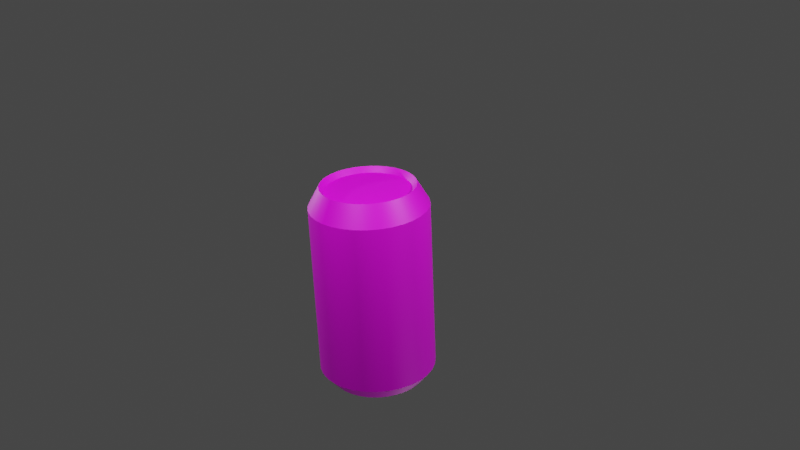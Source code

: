 # Source: finalCoke.blend  (saved by Blender 3.4.6; exported with 4.5.12 LTS)
import bpy
from mathutils import Matrix  # noqa: F401  (used for matrix-valued properties, if any)

bpy.ops.wm.read_factory_settings(use_empty=True)
scene = bpy.context.scene
scene.name = 'Scene'

# ---- collections
col_collection = bpy.data.collections.new('Collection'); scene.collection.children.link(col_collection)

# ---- images (referenced by path relative to the original .blend; pixels are not part of the script)
import os
ASSET_DIR = os.environ.get("B2B_ASSET_DIR", "")  # directory of the original .blend (textures are referenced by path, not embedded)
HERE = os.path.dirname(os.path.abspath(__file__))  # packed textures are extracted next to this script under _unpacked/

def load_image(name, relpath, width, height, colorspace="sRGB"):
    """Load a texture the original file referenced (path relative to the .blend, or extracted next to this script)."""
    p = next((c for c in (os.path.join(HERE, relpath), os.path.join(ASSET_DIR, relpath)) if relpath and os.path.exists(c)), "")
    if p:
        img = bpy.data.images.load(p, check_existing=True)
        img.name = name
    else:  # same state as the original file: an image datablock whose file is absent (Cycles renders it pink)
        img = bpy.data.images.new(name, width, height)
        img.source = "FILE"
        img.filepath = "//" + (relpath or name)
    img.colorspace_settings.name = colorspace
    return img
img_can_texture_jpg = load_image('can_texture.jpg', 'can_texture.jpg', 1024, 1024, 'sRGB')

# ---- materials (node trees are filled in below, after node groups)
mat_material_001 = bpy.data.materials.new('Material.001')
mat_material_001.use_transparent_shadow = False

# ---- node groups
ng_auto_smooth = bpy.data.node_groups.new('Auto Smooth', 'GeometryNodeTree')
_s = ng_auto_smooth.interface.new_socket(name='Geometry', in_out='OUTPUT', socket_type='NodeSocketGeometry')
_s = ng_auto_smooth.interface.new_socket(name='Geometry', in_out='INPUT', socket_type='NodeSocketGeometry')
_s = ng_auto_smooth.interface.new_socket(name='Angle', in_out='INPUT', socket_type='NodeSocketFloat')
_s.subtype = 'ANGLE'
_s.min_value = 0.0
_s.max_value = 3.142
ng_auto_smooth.is_modifier = True
_N = ng_auto_smooth.nodes; _L = ng_auto_smooth.links
n0 = _N.new('NodeGroupOutput'); n0.name = 'Group Output'; n0.location = (480, -100)
n1 = _N.new('NodeGroupInput'); n1.name = 'Group Input'; n1.location = (-420, -300)
n2 = _N.new('NodeGroupInput'); n2.name = 'Group Input.001'; n2.location = (-60, -100)
n3 = _N.new('GeometryNodeSetShadeSmooth'); n3.name = 'Set Shade Smooth'; n3.location = (120, -100)
n3.domain = 'EDGE'
n4 = _N.new('GeometryNodeSetShadeSmooth'); n4.name = 'Set Shade Smooth.001'; n4.location = (300, -100)
n5 = _N.new('GeometryNodeInputMeshEdgeAngle'); n5.name = 'Edge Angle'; n5.location = (-420, -220)
n6 = _N.new('GeometryNodeInputEdgeSmooth'); n6.name = 'Is Edge Smooth'; n6.location = (-60, -160)
n7 = _N.new('GeometryNodeInputShadeSmooth'); n7.name = 'Is Face Smooth'; n7.location = (-240, -340)
n8 = _N.new('FunctionNodeBooleanMath'); n8.name = 'Boolean Math'; n8.location = (-60, -220)
n9 = _N.new('FunctionNodeCompare'); n9.name = 'Compare'; n9.location = (-240, -180)
n9.operation = 'LESS_EQUAL'
_L.new(n5.outputs[0], n9.inputs[0])
_L.new(n4.outputs[0], n0.inputs[0])
_L.new(n1.outputs[1], n9.inputs[1])
_L.new(n9.outputs[0], n8.inputs[0])
_L.new(n7.outputs[0], n8.inputs[1])
_L.new(n2.outputs[0], n3.inputs[0])
_L.new(n6.outputs[0], n3.inputs[1])
_L.new(n3.outputs[0], n4.inputs[0])
_L.new(n8.outputs[0], n3.inputs[2])
n0.is_active_output = True

# ---- material node trees
mat_material_001.use_nodes = True; mat_material_001.node_tree.nodes.clear()
_N = mat_material_001.node_tree.nodes; _L = mat_material_001.node_tree.links
n0 = _N.new('ShaderNodeBsdfPrincipled'); n0.name = 'Principled BSDF'; n0.location = (10, 300)
n0.distribution = 'GGX'
n0.subsurface_method = 'RANDOM_WALK_SKIN'
n0.inputs[3].default_value = 1.45
n0.inputs[27].default_value = (0.0, 0.0, 0.0, 1.0)
n0.inputs[28].default_value = 1.0
n1 = _N.new('ShaderNodeOutputMaterial'); n1.name = 'Material Output'; n1.location = (300, 300)
n2 = _N.new('ShaderNodeTexImage'); n2.name = 'Image Texture'; n2.location = (-280, 280)
n2.image = img_can_texture_jpg
_L.new(n0.outputs[0], n1.inputs[0])
_L.new(n2.outputs[0], n0.inputs[0])
n1.is_active_output = True

# ---- world
world_world = bpy.data.worlds.new('World'); scene.world = world_world
world_world.use_nodes = True; world_world.node_tree.nodes.clear()
_N = world_world.node_tree.nodes; _L = world_world.node_tree.links
n0 = _N.new('ShaderNodeOutputWorld'); n0.name = 'World Output'; n0.location = (300, 300)
n1 = _N.new('ShaderNodeBackground'); n1.name = 'Background'; n1.location = (10, 300)
n1.inputs[0].default_value = (0.05088, 0.05088, 0.05088, 1.0)
_L.new(n1.outputs[0], n0.inputs[0])
n0.is_active_output = True
world_world.color = (0.05088, 0.05088, 0.05088)
world_world.use_sun_shadow = False
world_world.sun_shadow_jitter_overblur = 0.0

# ---- cameras
cam_camera = bpy.data.cameras.new('Camera')
cam_camera.clip_end = 100.0
cam_camera.ortho_scale = 7.314

# ---- lights
light_light = bpy.data.lights.new('Light', 'POINT')
light_light.transmission_factor = 0.0
light_light.energy = 1000.0
light_light.shadow_soft_size = 0.1
light_light.shadow_maximum_resolution = 0.006
light_light.use_absolute_resolution = True
light_light_001 = bpy.data.lights.new('Light.001', 'POINT')
light_light_001.transmission_factor = 0.0
light_light_001.energy = 1000.0
light_light_001.shadow_soft_size = 0.1
light_light_001.shadow_maximum_resolution = 0.006
light_light_001.use_absolute_resolution = True
light_light_002 = bpy.data.lights.new('Light.002', 'POINT')
light_light_002.transmission_factor = 0.0
light_light_002.energy = 1000.0
light_light_002.shadow_soft_size = 0.1
light_light_002.shadow_maximum_resolution = 0.006
light_light_002.use_absolute_resolution = True
light_light_003 = bpy.data.lights.new('Light.003', 'POINT')
light_light_003.transmission_factor = 0.0
light_light_003.energy = 1000.0
light_light_003.shadow_soft_size = 0.1
light_light_003.shadow_maximum_resolution = 0.006
light_light_003.use_absolute_resolution = True

# ---- meshes
me_cylinder = bpy.data.meshes.new('Cylinder')
me_cylinder.from_pydata([(2.421e-09, 0.8, -1.0), (2.421e-09, 0.8, 1.0), (0.1561, 0.7846, -1.0), (0.1561, 0.7846, 1.0), (0.3061, 0.7391, -1.0), (0.3061, 0.7391, 1.0), (0.4445, 0.6652, -1.0), (0.4445, 0.6652, 1.0), (0.5657, 0.5657, -1.0), (0.5657, 0.5657, 1.0), (0.6652, 0.4445, -1.0), (0.6652, 0.4445, 1.0), (0.7391, 0.3061, -1.0), (0.7391, 0.3061, 1.0), (0.7846, 0.1561, -1.0), (0.7846, 0.1561, 1.0), (0.8, 2.98e-09, -1.0), (0.8, 2.98e-09, 1.0), (0.7846, -0.1561, -1.0), (0.7846, -0.1561, 1.0), (0.7391, -0.3061, -1.0), (0.7391, -0.3061, 1.0), (0.6652, -0.4445, -1.0), (0.6652, -0.4445, 1.0), (0.5657, -0.5657, -1.0), (0.5657, -0.5657, 1.0), (0.4445, -0.6652, -1.0), (0.4445, -0.6652, 1.0), (0.3061, -0.7391, -1.0), (0.3061, -0.7391, 1.0), (0.1561, -0.7846, -1.0), (0.1561, -0.7846, 1.0), (2.421e-09, -0.8, -1.0), (2.421e-09, -0.8, 1.0), (-0.1561, -0.7846, -1.0), (-0.1561, -0.7846, 1.0), (-0.3061, -0.7391, -1.0), (-0.3061, -0.7391, 1.0), (-0.4445, -0.6652, -1.0), (-0.4445, -0.6652, 1.0), (-0.5657, -0.5657, -1.0), (-0.5657, -0.5657, 1.0), (-0.6652, -0.4445, -1.0), (-0.6652, -0.4445, 1.0), (-0.7391, -0.3061, -1.0), (-0.7391, -0.3061, 1.0), (-0.7846, -0.1561, -1.0), (-0.7846, -0.1561, 1.0), (-0.8, 2.98e-09, -1.0), (-0.8, 2.98e-09, 1.0), (-0.7846, 0.1561, -1.0), (-0.7846, 0.1561, 1.0), (-0.7391, 0.3061, -1.0), (-0.7391, 0.3061, 1.0), (-0.6652, 0.4445, -1.0), (-0.6652, 0.4445, 1.0), (-0.5657, 0.5657, -1.0), (-0.5657, 0.5657, 1.0), (-0.4445, 0.6652, -1.0), (-0.4445, 0.6652, 1.0), (-0.3061, 0.7391, -1.0), (-0.3061, 0.7391, 1.0), (-0.1561, 0.7846, -1.0), (-0.1561, 0.7846, 1.0), (0.0, 1.0, 0.8), (0.1951, 0.9808, 0.8), (0.3827, 0.9239, 0.8), (0.5556, 0.8315, 0.8), (0.7071, 0.7071, 0.8), (0.8315, 0.5556, 0.8), (0.9239, 0.3827, 0.8), (0.9808, 0.1951, 0.8), (1.0, 0.0, 0.8), (0.9808, -0.1951, 0.8), (0.9239, -0.3827, 0.8), (0.8315, -0.5556, 0.8), (0.7071, -0.7071, 0.8), (0.5556, -0.8315, 0.8), (0.3827, -0.9239, 0.8), (0.1951, -0.9808, 0.8), (0.0, -1.0, 0.8), (-0.1951, -0.9808, 0.8), (-0.3827, -0.9239, 0.8), (-0.5556, -0.8315, 0.8), (-0.7071, -0.7071, 0.8), (-0.8315, -0.5556, 0.8), (-0.9239, -0.3827, 0.8), (-0.9808, -0.1951, 0.8), (-1.0, 0.0, 0.8), (-0.9808, 0.1951, 0.8), (-0.9239, 0.3827, 0.8), (-0.8315, 0.5556, 0.8), (-0.7071, 0.7071, 0.8), (-0.5556, 0.8315, 0.8), (-0.3827, 0.9239, 0.8), (-0.1951, 0.9808, 0.8), (0.1951, 0.9808, -0.865), (0.3827, 0.9239, -0.865), (0.5556, 0.8315, -0.865), (0.7071, 0.7071, -0.865), (0.8315, 0.5556, -0.865), (0.9239, 0.3827, -0.865), (0.9808, 0.1951, -0.865), (1.0, 0.0, -0.865), (0.9808, -0.1951, -0.865), (0.9239, -0.3827, -0.865), (0.8315, -0.5556, -0.865), (0.7071, -0.7071, -0.865), (0.5556, -0.8315, -0.865), (0.3827, -0.9239, -0.865), (0.1951, -0.9808, -0.865), (0.0, -1.0, -0.865), (-0.1951, -0.9808, -0.865), (-0.3827, -0.9239, -0.865), (-0.5556, -0.8315, -0.865), (-0.7071, -0.7071, -0.865), (-0.8315, -0.5556, -0.865), (-0.9239, -0.3827, -0.865), (-0.9808, -0.1951, -0.865), (-1.0, 0.0, -0.865), (-0.9808, 0.1951, -0.865), (-0.9239, 0.3827, -0.865), (-0.8315, 0.5556, -0.865), (-0.7071, 0.7071, -0.865), (-0.5556, 0.8315, -0.865), (-0.3827, 0.9239, -0.865), (-0.1951, 0.9808, -0.865), (0.0, 1.0, -0.865), (1.49e-08, 0.0, 1.0), (1.304e-08, 0.0, 1.0), (0.0, 0.0, 1.0), (0.0, 0.0, 1.0), (0.0, 0.0, 1.0), (0.0, 2.98e-08, 1.0), (0.0, 2.98e-08, 1.0), (0.0, 1.49e-08, 1.0), (0.0, 1.863e-08, 1.0), (0.0, 1.49e-08, 1.0), (0.0, 2.98e-08, 1.0), (0.0, 2.98e-08, 1.0), (0.0, 0.0, 1.0), (0.0, 0.0, 1.0), (0.0, 0.0, 1.0), (1.49e-08, 0.0, 1.0), (1.304e-08, 0.0, 1.0), (1.49e-08, 0.0, 1.0), (0.0, 0.0, 1.0), (0.0, 0.0, 1.0), (0.0, 0.0, 1.0), (0.0, 2.98e-08, 1.0), (0.0, 2.98e-08, 1.0), (0.0, 1.49e-08, 1.0), (0.0, 1.863e-08, 1.0), (0.0, 1.49e-08, 1.0), (0.0, 2.98e-08, 1.0), (0.0, 2.98e-08, 1.0), (0.0, 0.0, 1.0), (0.0, 0.0, 1.0), (0.0, 0.0, 1.0), (1.49e-08, 0.0, 1.0), (1.304e-08, 0.0, -1.0), (1.49e-08, 0.0, -1.0), (0.0, 0.0, -1.0), (0.0, 0.0, -1.0), (0.0, 0.0, -1.0), (0.0, 2.98e-08, -1.0), (0.0, 2.98e-08, -1.0), (0.0, 1.49e-08, -1.0), (0.0, 1.863e-08, -1.0), (0.0, 1.49e-08, -1.0), (0.0, 2.98e-08, -1.0), (0.0, 2.98e-08, -1.0), (0.0, 0.0, -1.0), (0.0, 0.0, -1.0), (0.0, 0.0, -1.0), (1.49e-08, 0.0, -1.0), (1.304e-08, 0.0, -1.0), (1.49e-08, 0.0, -1.0), (0.0, 0.0, -1.0), (0.0, 0.0, -1.0), (0.0, 0.0, -1.0), (0.0, 2.98e-08, -1.0), (0.0, 2.98e-08, -1.0), (0.0, 1.49e-08, -1.0), (0.0, 1.863e-08, -1.0), (0.0, 1.49e-08, -1.0), (0.0, 2.98e-08, -1.0), (0.0, 2.98e-08, -1.0), (0.0, 0.0, -1.0), (0.0, 0.0, -1.0), (0.0, 0.0, -1.0), (1.49e-08, 0.0, -1.0), (0.1405, 0.7062, 0.9492), (2.965e-09, 0.72, 0.9492), (0.2755, 0.6652, 0.9492), (0.4, 0.5987, 0.9492), (0.5091, 0.5091, 0.9492), (0.5987, 0.4, 0.9492), (0.6652, 0.2755, 0.9492), (0.7062, 0.1405, 0.9492), (0.72, 4.137e-09, 0.9492), (0.7062, -0.1405, 0.9492), (0.6652, -0.2755, 0.9492), (0.5987, -0.4, 0.9492), (0.5091, -0.5091, 0.9492), (0.4, -0.5987, 0.9492), (0.2755, -0.6652, 0.9492), (0.1405, -0.7062, 0.9492), (2.965e-09, -0.72, 0.9492), (-0.1405, -0.7062, 0.9492), (-0.2755, -0.6652, 0.9492), (-0.4, -0.5987, 0.9492), (-0.5091, -0.5091, 0.9492), (-0.5987, -0.4, 0.9492), (-0.6652, -0.2755, 0.9492), (-0.7062, -0.1405, 0.9492), (-0.72, 4.137e-09, 0.9492), (-0.7062, 0.1405, 0.9492), (-0.6652, 0.2755, 0.9492), (-0.5987, 0.4, 0.9492), (-0.5091, 0.5091, 0.9492), (-0.4, 0.5987, 0.9492), (-0.2755, 0.6652, 0.9492), (-0.1405, 0.7062, 0.9492), (1.42e-08, 1.455e-09, 0.9492), (1.252e-08, 1.455e-09, 0.9492), (7.858e-10, 1.455e-09, 0.9492), (7.858e-10, 1.455e-09, 0.9492), (7.858e-10, 1.455e-09, 0.9492), (7.858e-10, 2.828e-08, 0.9492), (7.858e-10, 2.828e-08, 0.9492), (7.858e-10, 1.487e-08, 0.9492), (7.858e-10, 1.822e-08, 0.9492), (7.858e-10, 1.487e-08, 0.9492), (7.858e-10, 2.828e-08, 0.9492), (7.858e-10, 2.828e-08, 0.9492), (7.858e-10, 1.455e-09, 0.9492), (7.858e-10, 1.455e-09, 0.9492), (7.858e-10, 1.455e-09, 0.9492), (1.42e-08, 1.455e-09, 0.9492), (1.252e-08, 1.455e-09, 0.9492), (1.42e-08, 1.455e-09, 0.9492), (7.858e-10, 1.455e-09, 0.9492), (7.858e-10, 1.455e-09, 0.9492), (7.858e-10, 1.455e-09, 0.9492), (7.858e-10, 2.828e-08, 0.9492), (7.858e-10, 2.828e-08, 0.9492), (7.858e-10, 1.487e-08, 0.9492), (7.858e-10, 1.822e-08, 0.9492), (7.858e-10, 1.487e-08, 0.9492), (7.858e-10, 2.828e-08, 0.9492), (7.858e-10, 2.828e-08, 0.9492), (7.858e-10, 1.455e-09, 0.9492), (7.858e-10, 1.455e-09, 0.9492), (7.858e-10, 1.455e-09, 0.9492), (1.42e-08, 1.455e-09, 0.944), (2.421e-09, 0.8, -0.9435), (0.1561, 0.7846, -0.9435), (0.3061, 0.7391, -0.9435), (0.4445, 0.6652, -0.9435), (0.5657, 0.5657, -0.9435), (0.6652, 0.4445, -0.9435), (0.7391, 0.3061, -0.9435), (0.7846, 0.1561, -0.9435), (0.8, 2.98e-09, -0.9435), (0.7846, -0.1561, -0.9435), (0.7391, -0.3061, -0.9435), (0.6652, -0.4445, -0.9435), (0.5657, -0.5657, -0.9435), (0.4445, -0.6652, -0.9435), (0.3061, -0.7391, -0.9435), (0.1561, -0.7846, -0.9435), (2.421e-09, -0.8, -0.9435), (-0.1561, -0.7846, -0.9435), (-0.3061, -0.7391, -0.9435), (-0.4445, -0.6652, -0.9435), (-0.5657, -0.5657, -0.9435), (-0.6652, -0.4445, -0.9435), (-0.7391, -0.3061, -0.9435), (-0.7846, -0.1561, -0.9435), (-0.8, 2.98e-09, -0.9435), (-0.7846, 0.1561, -0.9435), (-0.7391, 0.3061, -0.9435), (-0.6652, 0.4445, -0.9435), (-0.5657, 0.5657, -0.9435), (-0.4445, 0.6652, -0.9435), (-0.3061, 0.7391, -0.9435), (-0.1561, 0.7846, -0.9435), (1.304e-08, -1.415e-15, -0.9435), (1.49e-08, -1.415e-15, -0.9435), (-3.144e-16, -1.415e-15, -0.9435), (-3.144e-16, -1.415e-15, -0.9435), (-3.144e-16, -1.415e-15, -0.9435), (-3.144e-16, 2.98e-08, -0.9435), (-3.144e-16, 2.98e-08, -0.9435), (-3.144e-16, 1.49e-08, -0.9435), (-3.144e-16, 1.863e-08, -0.9435), (-3.144e-16, 1.49e-08, -0.9435), (-3.144e-16, 2.98e-08, -0.9435), (-3.144e-16, 2.98e-08, -0.9435), (-3.144e-16, -1.415e-15, -0.9435), (-3.144e-16, -1.415e-15, -0.9435), (-3.144e-16, -1.415e-15, -0.9435), (1.49e-08, -1.415e-15, -0.9435), (1.304e-08, -1.415e-15, -0.9435), (1.49e-08, -1.415e-15, -0.9435), (-3.144e-16, -1.415e-15, -0.9435), (-3.144e-16, -1.415e-15, -0.9435), (-3.144e-16, -1.415e-15, -0.9435), (-3.144e-16, 2.98e-08, -0.9435), (-3.144e-16, 2.98e-08, -0.9435), (-3.144e-16, 1.49e-08, -0.9435), (-3.144e-16, 1.863e-08, -0.9435), (-3.144e-16, 1.49e-08, -0.9435), (-3.144e-16, 2.98e-08, -0.9435), (-3.144e-16, 2.98e-08, -0.9435), (-3.144e-16, -1.415e-15, -0.9435), (-3.144e-16, -1.415e-15, -0.9435), (-3.144e-16, -1.415e-15, -0.9435), (1.49e-08, -1.415e-15, -0.9435)], [], [(64, 1, 3, 65), (65, 3, 5, 66), (66, 5, 7, 67), (67, 7, 9, 68), (68, 9, 11, 69), (69, 11, 13, 70), (70, 13, 15, 71), (71, 15, 17, 72), (72, 17, 19, 73), (73, 19, 21, 74), (74, 21, 23, 75), (75, 23, 25, 76), (76, 25, 27, 77), (77, 27, 29, 78), (78, 29, 31, 79), (79, 31, 33, 80), (80, 33, 35, 81), (81, 35, 37, 82), (82, 37, 39, 83), (83, 39, 41, 84), (84, 41, 43, 85), (85, 43, 45, 86), (86, 45, 47, 87), (87, 47, 49, 88), (88, 49, 51, 89), (89, 51, 53, 90), (90, 53, 55, 91), (91, 55, 57, 92), (92, 57, 59, 93), (93, 59, 61, 94), (159, 129, 225, 255), (94, 61, 63, 95), (95, 63, 1, 64), (46, 48, 280, 279), (126, 95, 64, 127), (125, 94, 95, 126), (124, 93, 94, 125), (123, 92, 93, 124), (122, 91, 92, 123), (121, 90, 91, 122), (120, 89, 90, 121), (119, 88, 89, 120), (118, 87, 88, 119), (117, 86, 87, 118), (116, 85, 86, 117), (115, 84, 85, 116), (114, 83, 84, 115), (113, 82, 83, 114), (112, 81, 82, 113), (111, 80, 81, 112), (110, 79, 80, 111), (109, 78, 79, 110), (108, 77, 78, 109), (107, 76, 77, 108), (106, 75, 76, 107), (105, 74, 75, 106), (104, 73, 74, 105), (103, 72, 73, 104), (102, 71, 72, 103), (101, 70, 71, 102), (100, 69, 70, 101), (99, 68, 69, 100), (98, 67, 68, 99), (97, 66, 67, 98), (96, 65, 66, 97), (127, 64, 65, 96), (0, 127, 96, 2), (2, 96, 97, 4), (4, 97, 98, 6), (6, 98, 99, 8), (8, 99, 100, 10), (10, 100, 101, 12), (12, 101, 102, 14), (14, 102, 103, 16), (16, 103, 104, 18), (18, 104, 105, 20), (20, 105, 106, 22), (22, 106, 107, 24), (24, 107, 108, 26), (26, 108, 109, 28), (28, 109, 110, 30), (30, 110, 111, 32), (32, 111, 112, 34), (34, 112, 113, 36), (36, 113, 114, 38), (38, 114, 115, 40), (40, 115, 116, 42), (42, 116, 117, 44), (44, 117, 118, 46), (46, 118, 119, 48), (48, 119, 120, 50), (50, 120, 121, 52), (52, 121, 122, 54), (54, 122, 123, 56), (56, 123, 124, 58), (58, 124, 125, 60), (60, 125, 126, 62), (62, 126, 127, 0), (128, 129, 159, 158, 157, 156, 155, 154, 153, 152, 151, 150, 149, 148, 147, 146, 145, 144, 143, 142, 141, 140, 139, 138, 137, 136, 135, 134, 133, 132, 131, 130), (49, 47, 215, 216), (132, 133, 229, 228), (158, 159, 255, 254), (31, 29, 206, 207), (131, 132, 228, 227), (157, 158, 254, 253), (13, 11, 197, 198), (130, 131, 227, 226), (1, 63, 223, 193), (156, 157, 253, 252), (47, 45, 214, 215), (128, 130, 226, 224), (155, 156, 252, 251), (29, 27, 205, 206), (129, 128, 224, 225), (154, 155, 251, 250), (11, 9, 196, 197), (63, 61, 222, 223), (153, 154, 250, 249), (45, 43, 213, 214), (152, 153, 249, 248), (27, 25, 204, 205), (151, 152, 248, 247), (9, 7, 195, 196), (61, 59, 221, 222), (150, 151, 247, 246), (43, 41, 212, 213), (149, 150, 246, 245), (25, 23, 203, 204), (148, 149, 245, 244), (7, 5, 194, 195), (160, 161, 162, 163, 164, 165, 166, 167, 168, 169, 170, 171, 172, 173, 174, 175, 176, 177, 178, 179, 180, 181, 182, 183, 184, 185, 186, 187, 188, 189, 190, 191), (178, 177, 305, 306), (28, 30, 271, 270), (10, 12, 262, 261), (177, 176, 304, 305), (62, 0, 256, 287), (176, 175, 303, 304), (44, 46, 279, 278), (175, 174, 302, 303), (26, 28, 270, 269), (8, 10, 261, 260), (174, 173, 301, 302), (60, 62, 287, 286), (173, 172, 300, 301), (42, 44, 278, 277), (24, 26, 269, 268), (172, 171, 299, 300), (6, 8, 260, 259), (171, 170, 298, 299), (58, 60, 286, 285), (170, 169, 297, 298), (40, 42, 277, 276), (22, 24, 268, 267), (169, 168, 296, 297), (4, 6, 259, 258), (168, 167, 295, 296), (56, 58, 285, 284), (167, 166, 294, 295), (38, 40, 276, 275), (166, 165, 293, 294), (20, 22, 267, 266), (160, 191, 319, 288), (195, 194, 226, 227), (204, 203, 235, 236), (213, 212, 244, 245), (222, 221, 253, 254), (200, 199, 231, 232), (209, 208, 240, 241), (218, 217, 249, 250), (196, 195, 227, 228), (205, 204, 236, 237), (214, 213, 245, 246), (223, 222, 254, 255), (201, 200, 232, 233), (210, 209, 241, 242), (219, 218, 250, 251), (197, 196, 228, 229), (206, 205, 237, 238), (215, 214, 246, 247), (192, 193, 225, 224), (193, 223, 255, 225), (202, 201, 233, 234), (211, 210, 242, 243), (220, 219, 251, 252), (198, 197, 229, 230), (207, 206, 238, 239), (216, 215, 247, 248), (194, 192, 224, 226), (203, 202, 234, 235), (212, 211, 243, 244), (221, 220, 252, 253), (199, 198, 230, 231), (208, 207, 239, 240), (217, 216, 248, 249), (133, 134, 230, 229), (15, 13, 198, 199), (134, 135, 231, 230), (33, 31, 207, 208), (135, 136, 232, 231), (51, 49, 216, 217), (136, 137, 233, 232), (17, 15, 199, 200), (137, 138, 234, 233), (35, 33, 208, 209), (138, 139, 235, 234), (53, 51, 217, 218), (139, 140, 236, 235), (19, 17, 200, 201), (140, 141, 237, 236), (37, 35, 209, 210), (3, 1, 193, 192), (141, 142, 238, 237), (55, 53, 218, 219), (142, 143, 239, 238), (21, 19, 201, 202), (143, 144, 240, 239), (39, 37, 210, 211), (144, 145, 241, 240), (57, 55, 219, 220), (5, 3, 192, 194), (145, 146, 242, 241), (23, 21, 202, 203), (146, 147, 243, 242), (41, 39, 211, 212), (147, 148, 244, 243), (59, 57, 220, 221), (267, 268, 300, 299), (276, 277, 309, 308), (285, 286, 318, 317), (263, 264, 296, 295), (272, 273, 305, 304), (281, 282, 314, 313), (259, 260, 292, 291), (268, 269, 301, 300), (277, 278, 310, 309), (286, 287, 319, 318), (264, 265, 297, 296), (273, 274, 306, 305), (282, 283, 315, 314), (260, 261, 293, 292), (269, 270, 302, 301), (278, 279, 311, 310), (256, 257, 289, 288), (287, 256, 288, 319), (265, 266, 298, 297), (274, 275, 307, 306), (283, 284, 316, 315), (261, 262, 294, 293), (270, 271, 303, 302), (279, 280, 312, 311), (257, 258, 290, 289), (266, 267, 299, 298), (275, 276, 308, 307), (284, 285, 317, 316), (262, 263, 295, 294), (271, 272, 304, 303), (280, 281, 313, 312), (258, 259, 291, 290), (179, 178, 306, 307), (180, 179, 307, 308), (12, 14, 263, 262), (181, 180, 308, 309), (30, 32, 272, 271), (48, 50, 281, 280), (182, 181, 309, 310), (183, 182, 310, 311), (14, 16, 264, 263), (184, 183, 311, 312), (32, 34, 273, 272), (50, 52, 282, 281), (185, 184, 312, 313), (186, 185, 313, 314), (16, 18, 265, 264), (187, 186, 314, 315), (34, 36, 274, 273), (161, 160, 288, 289), (0, 2, 257, 256), (52, 54, 283, 282), (188, 187, 315, 316), (162, 161, 289, 290), (189, 188, 316, 317), (18, 20, 266, 265), (163, 162, 290, 291), (190, 189, 317, 318), (36, 38, 275, 274), (164, 163, 291, 292), (54, 56, 284, 283), (191, 190, 318, 319), (165, 164, 292, 293), (2, 4, 258, 257)])
me_cylinder.polygons.foreach_set('use_smooth', [True] * 290)
_uv = me_cylinder.uv_layers.new(name='UVMap')
_uv.uv.foreach_set('vector', [0.5011, 0.4422, 0.5011, 0.4945, 0.4704, 0.4946, 0.4704, 0.4422, 0.4704, 0.4422, 0.4704, 0.4946, 0.4397, 0.4946, 0.4396, 0.4422, 0.4396, 0.4422, 0.4397, 0.4946, 0.409, 0.4946, 0.4089, 0.4423, 0.4089, 0.4423, 0.409, 0.4946, 0.3782, 0.4946, 0.3782, 0.4423, 0.3782, 0.4423, 0.3782, 0.4946, 0.3475, 0.4947, 0.3475, 0.4423, 0.3475, 0.4423, 0.3475, 0.4947, 0.3168, 0.4947, 0.3167, 0.4423, 0.3167, 0.4423, 0.3168, 0.4947, 0.2861, 0.4947, 0.286, 0.4424, 0.286, 0.4424, 0.2861, 0.4947, 0.2553, 0.4947, 0.2553, 0.4424, 0.2553, 0.4424, 0.2553, 0.4947, 0.2246, 0.4948, 0.2246, 0.4424, 0.2246, 0.4424, 0.2246, 0.4948, 0.1939, 0.4948, 0.1938, 0.4425, 0.1938, 0.4425, 0.1939, 0.4948, 0.1632, 0.4948, 0.1631, 0.4425, 0.1631, 0.4425, 0.1632, 0.4948, 0.1324, 0.4949, 0.1324, 0.4425, 0.1324, 0.4425, 0.1324, 0.4949, 0.1017, 0.4949, 0.1017, 0.4425, 0.1017, 0.4425, 0.1017, 0.4949, 0.07099, 0.4949, 0.07094, 0.4426, 0.07094, 0.4426, 0.07099, 0.4949, 0.04026, 0.4949, 0.04022, 0.4426, 0.04022, 0.4426, 0.04026, 0.4949, 0.009538, 0.495, 0.009492, 0.4426, 0.9927, 0.4418, 0.9927, 0.4941, 0.962, 0.4941, 0.962, 0.4418, 0.962, 0.4418, 0.962, 0.4941, 0.9313, 0.4942, 0.9312, 0.4418, 0.9312, 0.4418, 0.9313, 0.4942, 0.9006, 0.4942, 0.9005, 0.4418, 0.9005, 0.4418, 0.9006, 0.4942, 0.8698, 0.4942, 0.8698, 0.4419, 0.8698, 0.4419, 0.8698, 0.4942, 0.8391, 0.4942, 0.8391, 0.4419, 0.8391, 0.4419, 0.8391, 0.4942, 0.8084, 0.4943, 0.8083, 0.4419, 0.8083, 0.4419, 0.8084, 0.4943, 0.7777, 0.4943, 0.7776, 0.442, 0.7776, 0.442, 0.7777, 0.4943, 0.7469, 0.4943, 0.7469, 0.442, 0.7469, 0.442, 0.7469, 0.4943, 0.7162, 0.4944, 0.7162, 0.442, 0.7162, 0.442, 0.7162, 0.4944, 0.6855, 0.4944, 0.6854, 0.442, 0.6854, 0.442, 0.6855, 0.4944, 0.6548, 0.4944, 0.6547, 0.4421, 0.6547, 0.4421, 0.6548, 0.4944, 0.624, 0.4944, 0.624, 0.4421, 0.624, 0.4421, 0.624, 0.4944, 0.5933, 0.4945, 0.5933, 0.4421, 0.5933, 0.4421, 0.5933, 0.4945, 0.5626, 0.4945, 0.5625, 0.4421, 0.2032, 0.4854, 0.25, 0.49, 0.25, 0.49, 0.2032, 0.4854, 0.5625, 0.4421, 0.5626, 0.4945, 0.5319, 0.4945, 0.5318, 0.4422, 0.5318, 0.4422, 0.5319, 0.4945, 0.5011, 0.4945, 0.5011, 0.4422, 0.5867, 0.6656, 0.6071, 0.6353, 0.6168, 0.6434, 0.5978, 0.6716, 0.5314, 0.006356, 0.5318, 0.4422, 0.5011, 0.4422, 0.5007, 0.006383, 0.5622, 0.00633, 0.5625, 0.4421, 0.5318, 0.4422, 0.5314, 0.006356, 0.5929, 0.006304, 0.5933, 0.4421, 0.5625, 0.4421, 0.5622, 0.00633, 0.6236, 0.006277, 0.624, 0.4421, 0.5933, 0.4421, 0.5929, 0.006304, 0.6543, 0.006251, 0.6547, 0.4421, 0.624, 0.4421, 0.6236, 0.006277, 0.6851, 0.006225, 0.6854, 0.442, 0.6547, 0.4421, 0.6543, 0.006251, 0.7158, 0.006199, 0.7162, 0.442, 0.6854, 0.442, 0.6851, 0.006225, 0.7465, 0.006172, 0.7469, 0.442, 0.7162, 0.442, 0.7158, 0.006199, 0.7772, 0.006146, 0.7776, 0.442, 0.7469, 0.442, 0.7465, 0.006172, 0.808, 0.00612, 0.8083, 0.4419, 0.7776, 0.442, 0.7772, 0.006146, 0.8387, 0.006094, 0.8391, 0.4419, 0.8083, 0.4419, 0.808, 0.00612, 0.8694, 0.006067, 0.8698, 0.4419, 0.8391, 0.4419, 0.8387, 0.006094, 0.9001, 0.006041, 0.9005, 0.4418, 0.8698, 0.4419, 0.8694, 0.006067, 0.9309, 0.006015, 0.9312, 0.4418, 0.9005, 0.4418, 0.9001, 0.006041, 0.9616, 0.005989, 0.962, 0.4418, 0.9312, 0.4418, 0.9309, 0.006015, 0.9923, 0.005962, 0.9927, 0.4418, 0.962, 0.4418, 0.9616, 0.005989, 0.03984, 0.006777, 0.04022, 0.4426, 0.009492, 0.4426, 0.009117, 0.006803, 0.07057, 0.00675, 0.07094, 0.4426, 0.04022, 0.4426, 0.03984, 0.006777, 0.1013, 0.006724, 0.1017, 0.4425, 0.07094, 0.4426, 0.07057, 0.00675, 0.132, 0.006698, 0.1324, 0.4425, 0.1017, 0.4425, 0.1013, 0.006724, 0.1627, 0.006672, 0.1631, 0.4425, 0.1324, 0.4425, 0.132, 0.006698, 0.1935, 0.006645, 0.1938, 0.4425, 0.1631, 0.4425, 0.1627, 0.006672, 0.2242, 0.006619, 0.2246, 0.4424, 0.1938, 0.4425, 0.1935, 0.006645, 0.2549, 0.006593, 0.2553, 0.4424, 0.2246, 0.4424, 0.2242, 0.006619, 0.2856, 0.006566, 0.286, 0.4424, 0.2553, 0.4424, 0.2549, 0.006593, 0.3164, 0.00654, 0.3167, 0.4423, 0.286, 0.4424, 0.2856, 0.006566, 0.3471, 0.006514, 0.3475, 0.4423, 0.3167, 0.4423, 0.3164, 0.00654, 0.3778, 0.006488, 0.3782, 0.4423, 0.3475, 0.4423, 0.3471, 0.006514, 0.4085, 0.006461, 0.4089, 0.4423, 0.3782, 0.4423, 0.3778, 0.006488, 0.4393, 0.006435, 0.4396, 0.4422, 0.4089, 0.4423, 0.4085, 0.006461, 0.47, 0.006409, 0.4704, 0.4422, 0.4396, 0.4422, 0.4393, 0.006435, 0.5007, 0.006383, 0.5011, 0.4422, 0.4704, 0.4422, 0.47, 0.006409, 0.8682, 0.6114, 0.9046, 0.5674, 0.938, 0.601, 0.8937, 0.6372, 0.8937, 0.6372, 0.938, 0.601, 0.9642, 0.6406, 0.9137, 0.6674, 0.9137, 0.6674, 0.9642, 0.6406, 0.9823, 0.6844, 0.9275, 0.701, 0.9275, 0.701, 0.9823, 0.6844, 0.9915, 0.731, 0.9345, 0.7366, 0.9345, 0.7366, 0.9915, 0.731, 0.9915, 0.7786, 0.9344, 0.773, 0.9344, 0.773, 0.9915, 0.7786, 0.9822, 0.8253, 0.9272, 0.8087, 0.9272, 0.8087, 0.9822, 0.8253, 0.964, 0.8695, 0.9132, 0.8423, 0.9132, 0.8423, 0.964, 0.8695, 0.9373, 0.9093, 0.8928, 0.8725, 0.8928, 0.8725, 0.9373, 0.9093, 0.9031, 0.9429, 0.8668, 0.8981, 0.8668, 0.8981, 0.9031, 0.9429, 0.8631, 0.969, 0.8363, 0.918, 0.8363, 0.918, 0.8631, 0.969, 0.8188, 0.9867, 0.8026, 0.9317, 0.8026, 0.9317, 0.8188, 0.9867, 0.7721, 0.9955, 0.7669, 0.9384, 0.7669, 0.9384, 0.7721, 0.9955, 0.7246, 0.9951, 0.7306, 0.9381, 0.7306, 0.9381, 0.7246, 0.9951, 0.6781, 0.9855, 0.695, 0.9308, 0.695, 0.9308, 0.6781, 0.9855, 0.6345, 0.967, 0.6616, 0.9167, 0.6616, 0.9167, 0.6345, 0.967, 0.5952, 0.9405, 0.6316, 0.8964, 0.6316, 0.8964, 0.5952, 0.9405, 0.5618, 0.9068, 0.6061, 0.8706, 0.6061, 0.8706, 0.5618, 0.9068, 0.5356, 0.8673, 0.5861, 0.8404, 0.5861, 0.8404, 0.5356, 0.8673, 0.5176, 0.8234, 0.5723, 0.8068, 0.5723, 0.8068, 0.5176, 0.8234, 0.5083, 0.7768, 0.5654, 0.7712, 0.5654, 0.7712, 0.5083, 0.7768, 0.5083, 0.7293, 0.5655, 0.7349, 0.5655, 0.7349, 0.5083, 0.7293, 0.5176, 0.6825, 0.5726, 0.6992, 0.5726, 0.6992, 0.5176, 0.6825, 0.5358, 0.6384, 0.5867, 0.6656, 0.5867, 0.6656, 0.5358, 0.6384, 0.5625, 0.5985, 0.6071, 0.6353, 0.6071, 0.6353, 0.5625, 0.5985, 0.5967, 0.5649, 0.633, 0.6097, 0.633, 0.6097, 0.5967, 0.5649, 0.6368, 0.5388, 0.6635, 0.5898, 0.6635, 0.5898, 0.6368, 0.5388, 0.681, 0.5211, 0.6972, 0.5761, 0.6972, 0.5761, 0.681, 0.5211, 0.7277, 0.5123, 0.7329, 0.5694, 0.7329, 0.5694, 0.7277, 0.5123, 0.7752, 0.5127, 0.7692, 0.5697, 0.7692, 0.5697, 0.7752, 0.5127, 0.8217, 0.5224, 0.8048, 0.577, 0.8048, 0.577, 0.8217, 0.5224, 0.8654, 0.5408, 0.8382, 0.5911, 0.8382, 0.5911, 0.8654, 0.5408, 0.9046, 0.5674, 0.8682, 0.6114, 0.2968, 0.4854, 0.25, 0.49, 0.2032, 0.4854, 0.1582, 0.4717, 0.1167, 0.4496, 0.08029, 0.4197, 0.05045, 0.3833, 0.02827, 0.3418, 0.01461, 0.2968, 0.01, 0.25, 0.01461, 0.2032, 0.02827, 0.1582, 0.05045, 0.1167, 0.08029, 0.08029, 0.1167, 0.05045, 0.1582, 0.02827, 0.2032, 0.01461, 0.25, 0.01, 0.2968, 0.01461, 0.3418, 0.02827, 0.3833, 0.05045, 0.4197, 0.08029, 0.4496, 0.1167, 0.4717, 0.1582, 0.4854, 0.2032, 0.49, 0.25, 0.4854, 0.2968, 0.4717, 0.3418, 0.4496, 0.3833, 0.4197, 0.4197, 0.3833, 0.4496, 0.3418, 0.4717, 0.1782, 0.517, 0.2255, 0.5076, 0.2283, 0.5363, 0.1866, 0.5446, 0.4197, 0.4197, 0.4496, 0.3833, 0.4496, 0.3833, 0.4197, 0.4197, 0.1582, 0.4717, 0.2032, 0.4854, 0.2032, 0.4854, 0.1582, 0.4717, 0.4939, 0.7278, 0.4939, 0.7759, 0.4653, 0.7731, 0.4653, 0.7306, 0.3833, 0.4496, 0.4197, 0.4197, 0.4197, 0.4197, 0.3833, 0.4496, 0.1167, 0.4496, 0.1582, 0.4717, 0.1582, 0.4717, 0.1167, 0.4496, 0.2252, 0.9963, 0.1779, 0.9868, 0.1863, 0.9592, 0.228, 0.9676, 0.3418, 0.4717, 0.3833, 0.4496, 0.3833, 0.4496, 0.3418, 0.4717, 0.0147, 0.8229, 0.005507, 0.7758, 0.03415, 0.7731, 0.04225, 0.8147, 0.08029, 0.4197, 0.1167, 0.4496, 0.1167, 0.4496, 0.08029, 0.4197, 0.2255, 0.5076, 0.2736, 0.5076, 0.2708, 0.5363, 0.2283, 0.5363, 0.2968, 0.4854, 0.3418, 0.4717, 0.3418, 0.4717, 0.2968, 0.4854, 0.05045, 0.3833, 0.08029, 0.4197, 0.08029, 0.4197, 0.05045, 0.3833, 0.4939, 0.7759, 0.4845, 0.8231, 0.457, 0.8147, 0.4653, 0.7731, 0.25, 0.49, 0.2968, 0.4854, 0.2968, 0.4854, 0.25, 0.49, 0.02827, 0.3418, 0.05045, 0.3833, 0.05045, 0.3833, 0.02827, 0.3418, 0.1779, 0.9868, 0.1334, 0.9684, 0.1471, 0.943, 0.1863, 0.9592, 0.005507, 0.7758, 0.005503, 0.7278, 0.03412, 0.7307, 0.03415, 0.7731, 0.01461, 0.2968, 0.02827, 0.3418, 0.02827, 0.3418, 0.01461, 0.2968, 0.2736, 0.5076, 0.3208, 0.517, 0.3125, 0.5446, 0.2708, 0.5363, 0.01, 0.25, 0.01461, 0.2968, 0.01461, 0.2968, 0.01, 0.25, 0.4845, 0.8231, 0.4661, 0.8676, 0.4407, 0.854, 0.457, 0.8147, 0.01461, 0.2032, 0.01, 0.25, 0.01, 0.25, 0.01461, 0.2032, 0.1334, 0.9684, 0.09343, 0.9416, 0.1118, 0.9193, 0.1471, 0.943, 0.005503, 0.7278, 0.01483, 0.6807, 0.04236, 0.6891, 0.03412, 0.7307, 0.02827, 0.1582, 0.01461, 0.2032, 0.01461, 0.2032, 0.02827, 0.1582, 0.3208, 0.517, 0.3653, 0.5354, 0.3517, 0.5608, 0.3125, 0.5446, 0.05045, 0.1167, 0.02827, 0.1582, 0.02827, 0.1582, 0.05045, 0.1167, 0.4661, 0.8676, 0.4393, 0.9076, 0.4171, 0.8893, 0.4407, 0.854, 0.08029, 0.08029, 0.05045, 0.1167, 0.05045, 0.1167, 0.08029, 0.08029, 0.09343, 0.9416, 0.05947, 0.9075, 0.08179, 0.8893, 0.1118, 0.9193, 0.75, 0.49, 0.7968, 0.4854, 0.8418, 0.4717, 0.8833, 0.4496, 0.9197, 0.4197, 0.9496, 0.3833, 0.9717, 0.3418, 0.9854, 0.2968, 0.99, 0.25, 0.9854, 0.2032, 0.9717, 0.1582, 0.9496, 0.1167, 0.9197, 0.08029, 0.8833, 0.05045, 0.8418, 0.02827, 0.7968, 0.01461, 0.75, 0.01, 0.7032, 0.01461, 0.6582, 0.02827, 0.6167, 0.05045, 0.5803, 0.08029, 0.5504, 0.1167, 0.5283, 0.1582, 0.5146, 0.2032, 0.51, 0.25, 0.5146, 0.2968, 0.5283, 0.3418, 0.5504, 0.3833, 0.5803, 0.4197, 0.6167, 0.4496, 0.6582, 0.4717, 0.7032, 0.4854, 0.6582, 0.02827, 0.7032, 0.01461, 0.7032, 0.01461, 0.6582, 0.02827, 0.695, 0.9308, 0.6616, 0.9167, 0.6676, 0.9057, 0.6988, 0.9188, 0.9344, 0.773, 0.9272, 0.8087, 0.9151, 0.805, 0.9218, 0.7717, 0.7032, 0.01461, 0.75, 0.01, 0.75, 0.01, 0.7032, 0.01461, 0.8382, 0.5911, 0.8682, 0.6114, 0.8602, 0.6211, 0.8322, 0.6021, 0.75, 0.01, 0.7968, 0.01461, 0.7968, 0.01461, 0.75, 0.01, 0.5726, 0.6992, 0.5867, 0.6656, 0.5978, 0.6716, 0.5847, 0.7029, 0.7968, 0.01461, 0.8418, 0.02827, 0.8418, 0.02827, 0.7968, 0.01461, 0.7306, 0.9381, 0.695, 0.9308, 0.6988, 0.9188, 0.7319, 0.9257, 0.9345, 0.7366, 0.9344, 0.773, 0.9218, 0.7717, 0.9219, 0.7378, 0.8418, 0.02827, 0.8833, 0.05045, 0.8833, 0.05045, 0.8418, 0.02827, 0.8048, 0.577, 0.8382, 0.5911, 0.8322, 0.6021, 0.8011, 0.589, 0.8833, 0.05045, 0.9197, 0.08029, 0.9197, 0.08029, 0.8833, 0.05045, 0.5655, 0.7349, 0.5726, 0.6992, 0.5847, 0.7029, 0.578, 0.7361, 0.7669, 0.9384, 0.7306, 0.9381, 0.7319, 0.9257, 0.7658, 0.9259, 0.9197, 0.08029, 0.9496, 0.1167, 0.9496, 0.1167, 0.9197, 0.08029, 0.9275, 0.701, 0.9345, 0.7366, 0.9219, 0.7378, 0.9155, 0.7046, 0.9496, 0.1167, 0.9717, 0.1582, 0.9717, 0.1582, 0.9496, 0.1167, 0.7692, 0.5697, 0.8048, 0.577, 0.8011, 0.589, 0.7679, 0.5822, 0.9717, 0.1582, 0.9854, 0.2032, 0.9854, 0.2032, 0.9717, 0.1582, 0.5654, 0.7712, 0.5655, 0.7349, 0.578, 0.7361, 0.5779, 0.77, 0.8026, 0.9317, 0.7669, 0.9384, 0.7658, 0.9259, 0.7991, 0.9196, 0.9854, 0.2032, 0.99, 0.25, 0.99, 0.25, 0.9854, 0.2032, 0.9137, 0.6674, 0.9275, 0.701, 0.9155, 0.7046, 0.9026, 0.6733, 0.99, 0.25, 0.9854, 0.2968, 0.9854, 0.2968, 0.99, 0.25, 0.7329, 0.5694, 0.7692, 0.5697, 0.7679, 0.5822, 0.7341, 0.5819, 0.9854, 0.2968, 0.9717, 0.3418, 0.9717, 0.3418, 0.9854, 0.2968, 0.5723, 0.8068, 0.5654, 0.7712, 0.5779, 0.77, 0.5844, 0.8032, 0.9717, 0.3418, 0.9496, 0.3833, 0.9496, 0.3833, 0.9717, 0.3418, 0.8363, 0.918, 0.8026, 0.9317, 0.7991, 0.9196, 0.8305, 0.9069, 0.75, 0.49, 0.7032, 0.4854, 0.7032, 0.4854, 0.75, 0.49, 0.1118, 0.9193, 0.08179, 0.8893, 0.2492, 0.7527, 0.2492, 0.7524, 0.4407, 0.854, 0.4171, 0.8893, 0.2497, 0.7518, 0.2498, 0.7518, 0.3125, 0.5446, 0.3517, 0.5608, 0.2498, 0.7517, 0.2497, 0.7517, 0.03412, 0.7307, 0.04236, 0.6891, 0.2492, 0.7517, 0.2491, 0.7517, 0.3123, 0.9593, 0.2706, 0.9676, 0.2494, 0.752, 0.2495, 0.7519, 0.4407, 0.6497, 0.457, 0.6889, 0.25, 0.7517, 0.25, 0.7517, 0.1121, 0.5845, 0.1474, 0.5609, 0.2494, 0.7516, 0.2493, 0.7516, 0.1471, 0.943, 0.1118, 0.9193, 0.2492, 0.7524, 0.2492, 0.752, 0.457, 0.8147, 0.4407, 0.854, 0.2498, 0.7518, 0.2499, 0.7518, 0.2708, 0.5363, 0.3125, 0.5446, 0.2497, 0.7517, 0.2496, 0.7517, 0.03415, 0.7731, 0.03412, 0.7307, 0.2491, 0.7517, 0.2492, 0.7524, 0.3516, 0.943, 0.3123, 0.9593, 0.2495, 0.7519, 0.2495, 0.7519, 0.4171, 0.6144, 0.4407, 0.6497, 0.25, 0.7517, 0.2499, 0.7517, 0.0821, 0.6145, 0.1121, 0.5845, 0.2493, 0.7516, 0.2493, 0.7516, 0.1863, 0.9592, 0.1471, 0.943, 0.2492, 0.752, 0.2493, 0.7521, 0.4653, 0.7731, 0.457, 0.8147, 0.2499, 0.7518, 0.2499, 0.7518, 0.2283, 0.5363, 0.2708, 0.5363, 0.2496, 0.7517, 0.2495, 0.7517, 0.05832, 0.8539, 0.04225, 0.8147, 0.2492, 0.7531, 0.2492, 0.753, 0.04225, 0.8147, 0.03415, 0.7731, 0.2492, 0.7524, 0.2492, 0.7531, 0.387, 0.9194, 0.3516, 0.943, 0.2495, 0.7519, 0.2496, 0.7518, 0.3871, 0.5844, 0.4171, 0.6144, 0.2499, 0.7517, 0.2499, 0.7517, 0.05856, 0.6498, 0.0821, 0.6145, 0.2493, 0.7516, 0.2492, 0.7516, 0.228, 0.9676, 0.1863, 0.9592, 0.2493, 0.7521, 0.2493, 0.752, 0.4653, 0.7306, 0.4653, 0.7731, 0.2499, 0.7518, 0.25, 0.7518, 0.1866, 0.5446, 0.2283, 0.5363, 0.2495, 0.7517, 0.2495, 0.7517, 0.08179, 0.8893, 0.05832, 0.8539, 0.2492, 0.753, 0.2492, 0.7527, 0.4171, 0.8893, 0.387, 0.9194, 0.2496, 0.7518, 0.2497, 0.7518, 0.3517, 0.5608, 0.3871, 0.5844, 0.2499, 0.7517, 0.2498, 0.7517, 0.04236, 0.6891, 0.05856, 0.6498, 0.2492, 0.7516, 0.2492, 0.7517, 0.2706, 0.9676, 0.228, 0.9676, 0.2493, 0.752, 0.2494, 0.752, 0.457, 0.6889, 0.4653, 0.7306, 0.25, 0.7518, 0.25, 0.7517, 0.1474, 0.5609, 0.1866, 0.5446, 0.2495, 0.7517, 0.2494, 0.7516, 0.4496, 0.3833, 0.4717, 0.3418, 0.4717, 0.3418, 0.4496, 0.3833, 0.2734, 0.9963, 0.2252, 0.9963, 0.228, 0.9676, 0.2706, 0.9676, 0.4717, 0.3418, 0.4854, 0.2968, 0.4854, 0.2968, 0.4717, 0.3418, 0.4845, 0.6806, 0.4939, 0.7278, 0.4653, 0.7306, 0.457, 0.6889, 0.4854, 0.2968, 0.49, 0.25, 0.49, 0.25, 0.4854, 0.2968, 0.1338, 0.5355, 0.1782, 0.517, 0.1866, 0.5446, 0.1474, 0.5609, 0.49, 0.25, 0.4854, 0.2032, 0.4854, 0.2032, 0.49, 0.25, 0.3207, 0.9869, 0.2734, 0.9963, 0.2706, 0.9676, 0.3123, 0.9593, 0.4854, 0.2032, 0.4717, 0.1582, 0.4717, 0.1582, 0.4854, 0.2032, 0.4661, 0.6361, 0.4845, 0.6806, 0.457, 0.6889, 0.4407, 0.6497, 0.4717, 0.1582, 0.4496, 0.1167, 0.4496, 0.1167, 0.4717, 0.1582, 0.0938, 0.5622, 0.1338, 0.5355, 0.1474, 0.5609, 0.1121, 0.5845, 0.4496, 0.1167, 0.4197, 0.08029, 0.4197, 0.08029, 0.4496, 0.1167, 0.3652, 0.9685, 0.3207, 0.9869, 0.3123, 0.9593, 0.3516, 0.943, 0.4197, 0.08029, 0.3833, 0.05045, 0.3833, 0.05045, 0.4197, 0.08029, 0.4394, 0.5961, 0.4661, 0.6361, 0.4407, 0.6497, 0.4171, 0.6144, 0.0329, 0.8674, 0.0147, 0.8229, 0.04225, 0.8147, 0.05832, 0.8539, 0.3833, 0.05045, 0.3418, 0.02827, 0.3418, 0.02827, 0.3833, 0.05045, 0.05984, 0.5963, 0.0938, 0.5622, 0.1121, 0.5845, 0.0821, 0.6145, 0.3418, 0.02827, 0.2968, 0.01461, 0.2968, 0.01461, 0.3418, 0.02827, 0.4053, 0.9417, 0.3652, 0.9685, 0.3516, 0.943, 0.387, 0.9194, 0.2968, 0.01461, 0.25, 0.01, 0.25, 0.01, 0.2968, 0.01461, 0.4053, 0.5621, 0.4394, 0.5961, 0.4171, 0.6144, 0.3871, 0.5844, 0.25, 0.01, 0.2032, 0.01461, 0.2032, 0.01461, 0.25, 0.01, 0.03317, 0.6363, 0.05984, 0.5963, 0.0821, 0.6145, 0.05856, 0.6498, 0.05947, 0.9075, 0.0329, 0.8674, 0.05832, 0.8539, 0.08179, 0.8893, 0.2032, 0.01461, 0.1582, 0.02827, 0.1582, 0.02827, 0.2032, 0.01461, 0.4393, 0.9076, 0.4053, 0.9417, 0.387, 0.9194, 0.4171, 0.8893, 0.1582, 0.02827, 0.1167, 0.05045, 0.1167, 0.05045, 0.1582, 0.02827, 0.3653, 0.5354, 0.4053, 0.5621, 0.3871, 0.5844, 0.3517, 0.5608, 0.1167, 0.05045, 0.08029, 0.08029, 0.08029, 0.08029, 0.1167, 0.05045, 0.01483, 0.6807, 0.03317, 0.6363, 0.05856, 0.6498, 0.04236, 0.6891, 0.7991, 0.9196, 0.7658, 0.9259, 0.7498, 0.7541, 0.7498, 0.754, 0.5779, 0.77, 0.578, 0.7361, 0.7498, 0.754, 0.7497, 0.7541, 0.7679, 0.5822, 0.8011, 0.589, 0.7501, 0.7537, 0.7501, 0.7537, 0.902, 0.8363, 0.883, 0.8644, 0.75, 0.7539, 0.75, 0.7539, 0.6396, 0.8867, 0.6158, 0.8627, 0.7496, 0.7541, 0.7496, 0.7542, 0.641, 0.6196, 0.6693, 0.6009, 0.7499, 0.7538, 0.7499, 0.7538, 0.9155, 0.7046, 0.9219, 0.7378, 0.7501, 0.7538, 0.7501, 0.7538, 0.7658, 0.9259, 0.7319, 0.9257, 0.7497, 0.7541, 0.7498, 0.7541, 0.578, 0.7361, 0.5847, 0.7029, 0.7498, 0.754, 0.7498, 0.754, 0.8011, 0.589, 0.8322, 0.6021, 0.7502, 0.7537, 0.7501, 0.7537, 0.883, 0.8644, 0.8589, 0.8883, 0.75, 0.754, 0.75, 0.7539, 0.6158, 0.8627, 0.5972, 0.8345, 0.7497, 0.7541, 0.7496, 0.7541, 0.6693, 0.6009, 0.7008, 0.5882, 0.75, 0.7538, 0.7499, 0.7538, 0.9219, 0.7378, 0.9218, 0.7717, 0.7501, 0.7539, 0.7501, 0.7538, 0.7319, 0.9257, 0.6988, 0.9188, 0.7497, 0.7541, 0.7497, 0.7541, 0.5847, 0.7029, 0.5978, 0.6716, 0.7499, 0.7539, 0.7498, 0.754, 0.8602, 0.6211, 0.884, 0.6451, 0.7502, 0.7537, 0.7502, 0.7537, 0.8322, 0.6021, 0.8602, 0.6211, 0.7502, 0.7537, 0.7502, 0.7537, 0.8589, 0.8883, 0.8305, 0.9069, 0.7499, 0.754, 0.75, 0.754, 0.5972, 0.8345, 0.5844, 0.8032, 0.7497, 0.7541, 0.7497, 0.7541, 0.7008, 0.5882, 0.7341, 0.5819, 0.75, 0.7538, 0.75, 0.7538, 0.9218, 0.7717, 0.9151, 0.805, 0.7501, 0.7539, 0.7501, 0.7539, 0.6988, 0.9188, 0.6676, 0.9057, 0.7496, 0.7541, 0.7497, 0.7541, 0.5978, 0.6716, 0.6168, 0.6434, 0.7499, 0.7539, 0.7499, 0.7539, 0.884, 0.6451, 0.9026, 0.6733, 0.7501, 0.7537, 0.7502, 0.7537, 0.8305, 0.9069, 0.7991, 0.9196, 0.7498, 0.754, 0.7499, 0.754, 0.5844, 0.8032, 0.5779, 0.77, 0.7497, 0.7541, 0.7497, 0.7541, 0.7341, 0.5819, 0.7679, 0.5822, 0.7501, 0.7537, 0.75, 0.7538, 0.9151, 0.805, 0.902, 0.8363, 0.75, 0.7539, 0.7501, 0.7539, 0.6676, 0.9057, 0.6396, 0.8867, 0.7496, 0.7542, 0.7496, 0.7541, 0.6168, 0.6434, 0.641, 0.6196, 0.7499, 0.7538, 0.7499, 0.7539, 0.9026, 0.6733, 0.9155, 0.7046, 0.7501, 0.7538, 0.7501, 0.7537, 0.6167, 0.05045, 0.6582, 0.02827, 0.6582, 0.02827, 0.6167, 0.05045, 0.5803, 0.08029, 0.6167, 0.05045, 0.6167, 0.05045, 0.5803, 0.08029, 0.9272, 0.8087, 0.9132, 0.8423, 0.902, 0.8363, 0.9151, 0.805, 0.5504, 0.1167, 0.5803, 0.08029, 0.5803, 0.08029, 0.5504, 0.1167, 0.6616, 0.9167, 0.6316, 0.8964, 0.6396, 0.8867, 0.6676, 0.9057, 0.6071, 0.6353, 0.633, 0.6097, 0.641, 0.6196, 0.6168, 0.6434, 0.5283, 0.1582, 0.5504, 0.1167, 0.5504, 0.1167, 0.5283, 0.1582, 0.5146, 0.2032, 0.5283, 0.1582, 0.5283, 0.1582, 0.5146, 0.2032, 0.9132, 0.8423, 0.8928, 0.8725, 0.883, 0.8644, 0.902, 0.8363, 0.51, 0.25, 0.5146, 0.2032, 0.5146, 0.2032, 0.51, 0.25, 0.6316, 0.8964, 0.6061, 0.8706, 0.6158, 0.8627, 0.6396, 0.8867, 0.633, 0.6097, 0.6635, 0.5898, 0.6693, 0.6009, 0.641, 0.6196, 0.5146, 0.2968, 0.51, 0.25, 0.51, 0.25, 0.5146, 0.2968, 0.5283, 0.3418, 0.5146, 0.2968, 0.5146, 0.2968, 0.5283, 0.3418, 0.8928, 0.8725, 0.8668, 0.8981, 0.8589, 0.8883, 0.883, 0.8644, 0.5504, 0.3833, 0.5283, 0.3418, 0.5283, 0.3418, 0.5504, 0.3833, 0.6061, 0.8706, 0.5861, 0.8404, 0.5972, 0.8345, 0.6158, 0.8627, 0.7968, 0.4854, 0.75, 0.49, 0.75, 0.49, 0.7968, 0.4854, 0.8682, 0.6114, 0.8937, 0.6372, 0.884, 0.6451, 0.8602, 0.6211, 0.6635, 0.5898, 0.6972, 0.5761, 0.7008, 0.5882, 0.6693, 0.6009, 0.5803, 0.4197, 0.5504, 0.3833, 0.5504, 0.3833, 0.5803, 0.4197, 0.8418, 0.4717, 0.7968, 0.4854, 0.7968, 0.4854, 0.8418, 0.4717, 0.6167, 0.4496, 0.5803, 0.4197, 0.5803, 0.4197, 0.6167, 0.4496, 0.8668, 0.8981, 0.8363, 0.918, 0.8305, 0.9069, 0.8589, 0.8883, 0.8833, 0.4496, 0.8418, 0.4717, 0.8418, 0.4717, 0.8833, 0.4496, 0.6582, 0.4717, 0.6167, 0.4496, 0.6167, 0.4496, 0.6582, 0.4717, 0.5861, 0.8404, 0.5723, 0.8068, 0.5844, 0.8032, 0.5972, 0.8345, 0.9197, 0.4197, 0.8833, 0.4496, 0.8833, 0.4496, 0.9197, 0.4197, 0.6972, 0.5761, 0.7329, 0.5694, 0.7341, 0.5819, 0.7008, 0.5882, 0.7032, 0.4854, 0.6582, 0.4717, 0.6582, 0.4717, 0.7032, 0.4854, 0.9496, 0.3833, 0.9197, 0.4197, 0.9197, 0.4197, 0.9496, 0.3833, 0.8937, 0.6372, 0.9137, 0.6674, 0.9026, 0.6733, 0.884, 0.6451])
me_cylinder.materials.append(mat_material_001)
me_cylinder.update()

# ---- objects
ob_light = bpy.data.objects.new('Light', light_light)
ob_camera = bpy.data.objects.new('Camera', cam_camera)
ob_cylinder = bpy.data.objects.new('Cylinder', me_cylinder)
ob_light_001 = bpy.data.objects.new('Light.001', light_light_001)
ob_light_002 = bpy.data.objects.new('Light.002', light_light_002)
ob_light_003 = bpy.data.objects.new('Light.003', light_light_003)

# ---- transforms, parenting, visibility, modifiers, constraints
ob_light.location = (0.95, -3.751, 6.366)
ob_light.rotation_euler = (0.6503, 0.05522, 1.866)
ob_light.lock_rotations_4d = False
ob_light.empty_display_type = 'ARROWS'
ob_light.color = (0.0, 0.0, 0.0, 0.0)
ob_light.lineart.crease_threshold = 0.0
ob_camera.location = (12.24, -11.12, 8.612)
ob_camera.rotation_euler = (1.14, 0.0419, 0.7845)
ob_camera.scale = (3.042, 3.042, 3.042)
ob_camera.lock_rotations_4d = False
ob_camera.empty_display_type = 'ARROWS'
ob_camera.color = (0.0, 0.0, 0.0, 0.0)
ob_camera.display_type = 'WIRE'
ob_camera.lineart.crease_threshold = 0.0
ob_cylinder.location = (0.0, 0.0, 0.0)
ob_cylinder.scale = (1.0, 1.0, 1.77)
_m = ob_cylinder.modifiers.new('Auto Smooth', 'NODES')
_m.node_group = ng_auto_smooth
_gi = [s.identifier for s in ng_auto_smooth.interface.items_tree if s.item_type == 'SOCKET' and s.in_out == 'INPUT']
_m[_gi[1]] = 0.5236  # Angle
ob_light_001.location = (4.995, 2.026, 5.411)
ob_light_001.rotation_euler = (0.6503, 0.05522, 1.866)
ob_light_001.lock_rotations_4d = False
ob_light_001.empty_display_type = 'ARROWS'
ob_light_001.color = (0.0, 0.0, 0.0, 0.0)
ob_light_001.lineart.crease_threshold = 0.0
ob_light_002.location = (-9.306, -0.1348, 3.012)
ob_light_002.rotation_euler = (0.6503, 0.05522, 1.866)
ob_light_002.lock_rotations_4d = False
ob_light_002.empty_display_type = 'ARROWS'
ob_light_002.color = (0.0, 0.0, 0.0, 0.0)
ob_light_002.lineart.crease_threshold = 0.0
ob_light_003.location = (3.415, 3.876, -11.37)
ob_light_003.rotation_euler = (0.6503, 0.05522, 1.866)
ob_light_003.lock_rotations_4d = False
ob_light_003.empty_display_type = 'ARROWS'
ob_light_003.color = (0.0, 0.0, 0.0, 0.0)
ob_light_003.lineart.crease_threshold = 0.0

# ---- collection membership
col_collection.objects.link(ob_light)
col_collection.objects.link(ob_camera)
col_collection.objects.link(ob_cylinder)
col_collection.objects.link(ob_light_001)
col_collection.objects.link(ob_light_002)
col_collection.objects.link(ob_light_003)

# ---- scene / render settings (as saved in the file)
scene.camera = ob_camera
scene.frame_start = 1; scene.frame_end = 250; scene.frame_set(1)
scene.render.engine = 'BLENDER_EEVEE_NEXT'
scene.cycles.sampling_pattern = 'TABULATED_SOBOL'
scene.cycles.use_light_tree = False
scene.view_settings.view_transform = 'Filmic'
bpy.context.view_layer.update()
